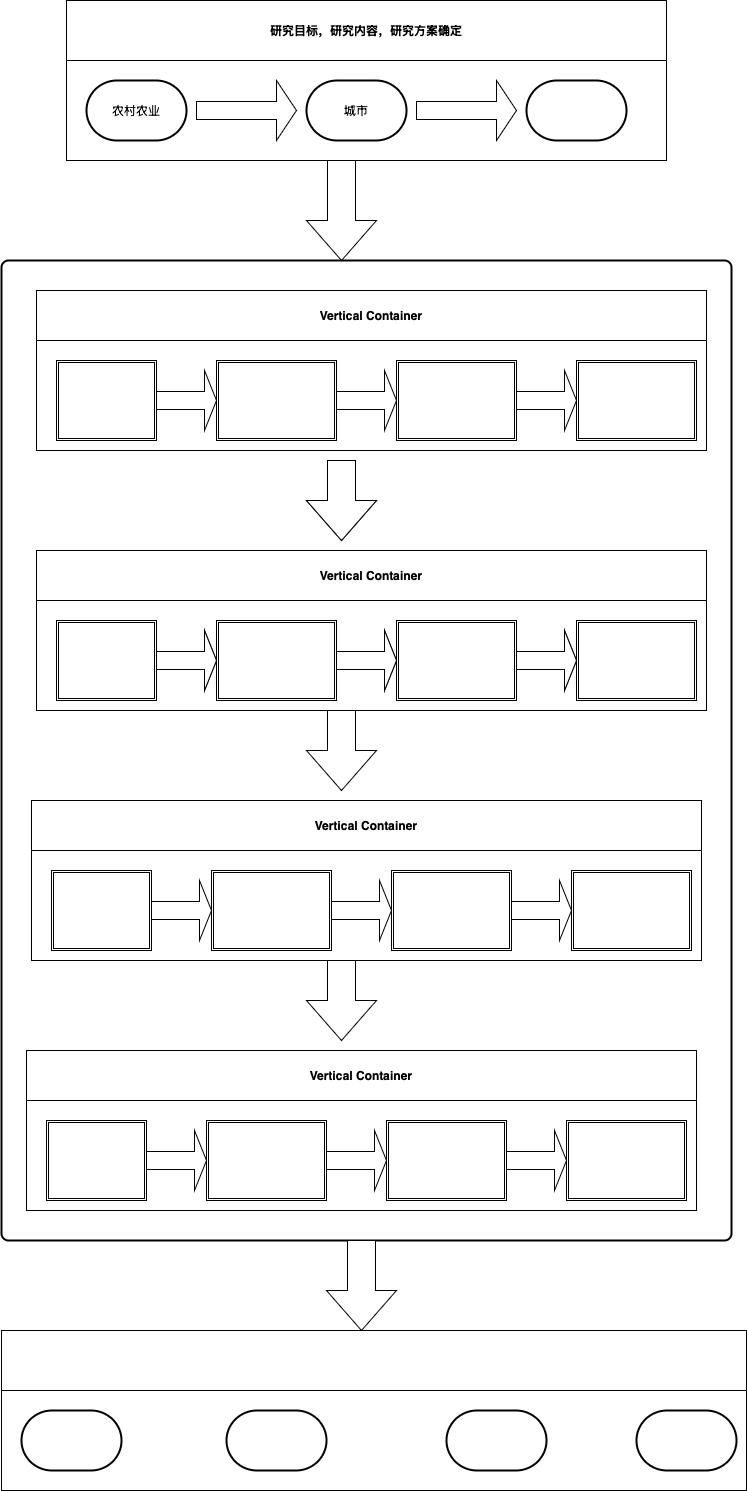

The diagram above was exported from draw.io. Its source (the exported page's mxGraphModel, read from the mxfile embedded in the PNG):
<mxGraphModel dx="928" dy="556" grid="1" gridSize="10" guides="1" tooltips="1" connect="1" arrows="1" fold="1" page="1" pageScale="1" pageWidth="827" pageHeight="1169" math="0" shadow="0">
  <root>
    <mxCell id="0" />
    <mxCell id="1" parent="0" />
    <mxCell id="UwipW6gwTBeGgiqdSA3H-1" value="研究目标，研究内容，研究方案确定" style="swimlane;whiteSpace=wrap;html=1;startSize=60;" vertex="1" parent="1">
      <mxGeometry x="100" y="60" width="600" height="160" as="geometry" />
    </mxCell>
    <mxCell id="UwipW6gwTBeGgiqdSA3H-2" value="农村农业" style="strokeWidth=2;html=1;shape=mxgraph.flowchart.terminator;whiteSpace=wrap;" vertex="1" parent="UwipW6gwTBeGgiqdSA3H-1">
      <mxGeometry x="20" y="80" width="100" height="60" as="geometry" />
    </mxCell>
    <mxCell id="UwipW6gwTBeGgiqdSA3H-3" value="城市" style="strokeWidth=2;html=1;shape=mxgraph.flowchart.terminator;whiteSpace=wrap;" vertex="1" parent="UwipW6gwTBeGgiqdSA3H-1">
      <mxGeometry x="240" y="80" width="100" height="60" as="geometry" />
    </mxCell>
    <mxCell id="UwipW6gwTBeGgiqdSA3H-4" value="" style="strokeWidth=2;html=1;shape=mxgraph.flowchart.terminator;whiteSpace=wrap;" vertex="1" parent="UwipW6gwTBeGgiqdSA3H-1">
      <mxGeometry x="460" y="80" width="100" height="60" as="geometry" />
    </mxCell>
    <mxCell id="UwipW6gwTBeGgiqdSA3H-5" value="" style="shape=singleArrow;whiteSpace=wrap;html=1;" vertex="1" parent="UwipW6gwTBeGgiqdSA3H-1">
      <mxGeometry x="130" y="80" width="100" height="60" as="geometry" />
    </mxCell>
    <mxCell id="UwipW6gwTBeGgiqdSA3H-6" value="" style="shape=singleArrow;whiteSpace=wrap;html=1;" vertex="1" parent="UwipW6gwTBeGgiqdSA3H-1">
      <mxGeometry x="350" y="80" width="100" height="60" as="geometry" />
    </mxCell>
    <mxCell id="UwipW6gwTBeGgiqdSA3H-7" value="" style="rounded=1;whiteSpace=wrap;html=1;absoluteArcSize=1;arcSize=14;strokeWidth=2;" vertex="1" parent="1">
      <mxGeometry x="35" y="320" width="730" height="980" as="geometry" />
    </mxCell>
    <mxCell id="UwipW6gwTBeGgiqdSA3H-8" value="" style="html=1;shadow=0;dashed=0;align=center;verticalAlign=middle;shape=mxgraph.arrows2.arrow;dy=0.6;dx=40;direction=south;notch=0;" vertex="1" parent="1">
      <mxGeometry x="340" y="220" width="70" height="100" as="geometry" />
    </mxCell>
    <mxCell id="UwipW6gwTBeGgiqdSA3H-9" value="Vertical Container" style="swimlane;whiteSpace=wrap;html=1;startSize=50;" vertex="1" parent="1">
      <mxGeometry x="70" y="350" width="670" height="160" as="geometry" />
    </mxCell>
    <mxCell id="UwipW6gwTBeGgiqdSA3H-10" value="" style="shape=ext;double=1;rounded=0;whiteSpace=wrap;html=1;" vertex="1" parent="UwipW6gwTBeGgiqdSA3H-9">
      <mxGeometry x="20" y="70" width="100" height="80" as="geometry" />
    </mxCell>
    <mxCell id="UwipW6gwTBeGgiqdSA3H-11" value="" style="shape=ext;double=1;rounded=0;whiteSpace=wrap;html=1;" vertex="1" parent="UwipW6gwTBeGgiqdSA3H-9">
      <mxGeometry x="180" y="70" width="120" height="80" as="geometry" />
    </mxCell>
    <mxCell id="UwipW6gwTBeGgiqdSA3H-12" value="" style="shape=ext;double=1;rounded=0;whiteSpace=wrap;html=1;" vertex="1" parent="UwipW6gwTBeGgiqdSA3H-9">
      <mxGeometry x="360" y="70" width="120" height="80" as="geometry" />
    </mxCell>
    <mxCell id="UwipW6gwTBeGgiqdSA3H-13" value="" style="shape=ext;double=1;rounded=0;whiteSpace=wrap;html=1;" vertex="1" parent="UwipW6gwTBeGgiqdSA3H-9">
      <mxGeometry x="540" y="70" width="120" height="80" as="geometry" />
    </mxCell>
    <mxCell id="UwipW6gwTBeGgiqdSA3H-14" value="" style="shape=singleArrow;whiteSpace=wrap;html=1;" vertex="1" parent="UwipW6gwTBeGgiqdSA3H-9">
      <mxGeometry x="120" y="80" width="60" height="60" as="geometry" />
    </mxCell>
    <mxCell id="UwipW6gwTBeGgiqdSA3H-15" value="" style="shape=singleArrow;whiteSpace=wrap;html=1;" vertex="1" parent="UwipW6gwTBeGgiqdSA3H-9">
      <mxGeometry x="300" y="80" width="60" height="60" as="geometry" />
    </mxCell>
    <mxCell id="UwipW6gwTBeGgiqdSA3H-16" value="" style="shape=singleArrow;whiteSpace=wrap;html=1;" vertex="1" parent="UwipW6gwTBeGgiqdSA3H-9">
      <mxGeometry x="480" y="80" width="60" height="60" as="geometry" />
    </mxCell>
    <mxCell id="UwipW6gwTBeGgiqdSA3H-17" value="Vertical Container" style="swimlane;whiteSpace=wrap;html=1;startSize=50;" vertex="1" parent="1">
      <mxGeometry x="70" y="610" width="670" height="160" as="geometry" />
    </mxCell>
    <mxCell id="UwipW6gwTBeGgiqdSA3H-18" value="" style="shape=ext;double=1;rounded=0;whiteSpace=wrap;html=1;" vertex="1" parent="UwipW6gwTBeGgiqdSA3H-17">
      <mxGeometry x="20" y="70" width="100" height="80" as="geometry" />
    </mxCell>
    <mxCell id="UwipW6gwTBeGgiqdSA3H-19" value="" style="shape=ext;double=1;rounded=0;whiteSpace=wrap;html=1;" vertex="1" parent="UwipW6gwTBeGgiqdSA3H-17">
      <mxGeometry x="180" y="70" width="120" height="80" as="geometry" />
    </mxCell>
    <mxCell id="UwipW6gwTBeGgiqdSA3H-20" value="" style="shape=ext;double=1;rounded=0;whiteSpace=wrap;html=1;" vertex="1" parent="UwipW6gwTBeGgiqdSA3H-17">
      <mxGeometry x="360" y="70" width="120" height="80" as="geometry" />
    </mxCell>
    <mxCell id="UwipW6gwTBeGgiqdSA3H-21" value="" style="shape=ext;double=1;rounded=0;whiteSpace=wrap;html=1;" vertex="1" parent="UwipW6gwTBeGgiqdSA3H-17">
      <mxGeometry x="540" y="70" width="120" height="80" as="geometry" />
    </mxCell>
    <mxCell id="UwipW6gwTBeGgiqdSA3H-22" value="" style="shape=singleArrow;whiteSpace=wrap;html=1;" vertex="1" parent="UwipW6gwTBeGgiqdSA3H-17">
      <mxGeometry x="120" y="80" width="60" height="60" as="geometry" />
    </mxCell>
    <mxCell id="UwipW6gwTBeGgiqdSA3H-23" value="" style="shape=singleArrow;whiteSpace=wrap;html=1;" vertex="1" parent="UwipW6gwTBeGgiqdSA3H-17">
      <mxGeometry x="300" y="80" width="60" height="60" as="geometry" />
    </mxCell>
    <mxCell id="UwipW6gwTBeGgiqdSA3H-24" value="" style="shape=singleArrow;whiteSpace=wrap;html=1;" vertex="1" parent="UwipW6gwTBeGgiqdSA3H-17">
      <mxGeometry x="480" y="80" width="60" height="60" as="geometry" />
    </mxCell>
    <mxCell id="UwipW6gwTBeGgiqdSA3H-25" value="" style="html=1;shadow=0;dashed=0;align=center;verticalAlign=middle;shape=mxgraph.arrows2.arrow;dy=0.6;dx=40;direction=south;notch=0;" vertex="1" parent="1">
      <mxGeometry x="340" y="520" width="70" height="80" as="geometry" />
    </mxCell>
    <mxCell id="UwipW6gwTBeGgiqdSA3H-26" value="Vertical Container" style="swimlane;whiteSpace=wrap;html=1;startSize=50;" vertex="1" parent="1">
      <mxGeometry x="70" y="610" width="670" height="160" as="geometry" />
    </mxCell>
    <mxCell id="UwipW6gwTBeGgiqdSA3H-27" value="" style="shape=ext;double=1;rounded=0;whiteSpace=wrap;html=1;" vertex="1" parent="UwipW6gwTBeGgiqdSA3H-26">
      <mxGeometry x="20" y="70" width="100" height="80" as="geometry" />
    </mxCell>
    <mxCell id="UwipW6gwTBeGgiqdSA3H-28" value="" style="shape=ext;double=1;rounded=0;whiteSpace=wrap;html=1;" vertex="1" parent="UwipW6gwTBeGgiqdSA3H-26">
      <mxGeometry x="180" y="70" width="120" height="80" as="geometry" />
    </mxCell>
    <mxCell id="UwipW6gwTBeGgiqdSA3H-29" value="" style="shape=ext;double=1;rounded=0;whiteSpace=wrap;html=1;" vertex="1" parent="UwipW6gwTBeGgiqdSA3H-26">
      <mxGeometry x="360" y="70" width="120" height="80" as="geometry" />
    </mxCell>
    <mxCell id="UwipW6gwTBeGgiqdSA3H-30" value="" style="shape=ext;double=1;rounded=0;whiteSpace=wrap;html=1;" vertex="1" parent="UwipW6gwTBeGgiqdSA3H-26">
      <mxGeometry x="540" y="70" width="120" height="80" as="geometry" />
    </mxCell>
    <mxCell id="UwipW6gwTBeGgiqdSA3H-31" value="" style="shape=singleArrow;whiteSpace=wrap;html=1;" vertex="1" parent="UwipW6gwTBeGgiqdSA3H-26">
      <mxGeometry x="120" y="80" width="60" height="60" as="geometry" />
    </mxCell>
    <mxCell id="UwipW6gwTBeGgiqdSA3H-32" value="" style="shape=singleArrow;whiteSpace=wrap;html=1;" vertex="1" parent="UwipW6gwTBeGgiqdSA3H-26">
      <mxGeometry x="300" y="80" width="60" height="60" as="geometry" />
    </mxCell>
    <mxCell id="UwipW6gwTBeGgiqdSA3H-33" value="" style="shape=singleArrow;whiteSpace=wrap;html=1;" vertex="1" parent="UwipW6gwTBeGgiqdSA3H-26">
      <mxGeometry x="480" y="80" width="60" height="60" as="geometry" />
    </mxCell>
    <mxCell id="UwipW6gwTBeGgiqdSA3H-34" value="Vertical Container" style="swimlane;whiteSpace=wrap;html=1;startSize=50;" vertex="1" parent="1">
      <mxGeometry x="65" y="860" width="670" height="160" as="geometry" />
    </mxCell>
    <mxCell id="UwipW6gwTBeGgiqdSA3H-35" value="" style="shape=ext;double=1;rounded=0;whiteSpace=wrap;html=1;" vertex="1" parent="UwipW6gwTBeGgiqdSA3H-34">
      <mxGeometry x="20" y="70" width="100" height="80" as="geometry" />
    </mxCell>
    <mxCell id="UwipW6gwTBeGgiqdSA3H-36" value="" style="shape=ext;double=1;rounded=0;whiteSpace=wrap;html=1;" vertex="1" parent="UwipW6gwTBeGgiqdSA3H-34">
      <mxGeometry x="180" y="70" width="120" height="80" as="geometry" />
    </mxCell>
    <mxCell id="UwipW6gwTBeGgiqdSA3H-37" value="" style="shape=ext;double=1;rounded=0;whiteSpace=wrap;html=1;" vertex="1" parent="UwipW6gwTBeGgiqdSA3H-34">
      <mxGeometry x="360" y="70" width="120" height="80" as="geometry" />
    </mxCell>
    <mxCell id="UwipW6gwTBeGgiqdSA3H-38" value="" style="shape=ext;double=1;rounded=0;whiteSpace=wrap;html=1;" vertex="1" parent="UwipW6gwTBeGgiqdSA3H-34">
      <mxGeometry x="540" y="70" width="120" height="80" as="geometry" />
    </mxCell>
    <mxCell id="UwipW6gwTBeGgiqdSA3H-39" value="" style="shape=singleArrow;whiteSpace=wrap;html=1;" vertex="1" parent="UwipW6gwTBeGgiqdSA3H-34">
      <mxGeometry x="120" y="80" width="60" height="60" as="geometry" />
    </mxCell>
    <mxCell id="UwipW6gwTBeGgiqdSA3H-40" value="" style="shape=singleArrow;whiteSpace=wrap;html=1;" vertex="1" parent="UwipW6gwTBeGgiqdSA3H-34">
      <mxGeometry x="300" y="80" width="60" height="60" as="geometry" />
    </mxCell>
    <mxCell id="UwipW6gwTBeGgiqdSA3H-41" value="" style="shape=singleArrow;whiteSpace=wrap;html=1;" vertex="1" parent="UwipW6gwTBeGgiqdSA3H-34">
      <mxGeometry x="480" y="80" width="60" height="60" as="geometry" />
    </mxCell>
    <mxCell id="UwipW6gwTBeGgiqdSA3H-42" value="" style="html=1;shadow=0;dashed=0;align=center;verticalAlign=middle;shape=mxgraph.arrows2.arrow;dy=0.6;dx=40;direction=south;notch=0;" vertex="1" parent="1">
      <mxGeometry x="340" y="520" width="70" height="80" as="geometry" />
    </mxCell>
    <mxCell id="UwipW6gwTBeGgiqdSA3H-43" value="" style="html=1;shadow=0;dashed=0;align=center;verticalAlign=middle;shape=mxgraph.arrows2.arrow;dy=0.6;dx=40;direction=south;notch=0;" vertex="1" parent="1">
      <mxGeometry x="340" y="770" width="70" height="80" as="geometry" />
    </mxCell>
    <mxCell id="UwipW6gwTBeGgiqdSA3H-44" value="" style="html=1;shadow=0;dashed=0;align=center;verticalAlign=middle;shape=mxgraph.arrows2.arrow;dy=0.6;dx=40;direction=south;notch=0;" vertex="1" parent="1">
      <mxGeometry x="340" y="1020" width="70" height="80" as="geometry" />
    </mxCell>
    <mxCell id="UwipW6gwTBeGgiqdSA3H-45" value="Vertical Container" style="swimlane;whiteSpace=wrap;html=1;startSize=50;" vertex="1" parent="1">
      <mxGeometry x="60" y="1110" width="670" height="160" as="geometry" />
    </mxCell>
    <mxCell id="UwipW6gwTBeGgiqdSA3H-46" value="" style="shape=ext;double=1;rounded=0;whiteSpace=wrap;html=1;" vertex="1" parent="UwipW6gwTBeGgiqdSA3H-45">
      <mxGeometry x="20" y="70" width="100" height="80" as="geometry" />
    </mxCell>
    <mxCell id="UwipW6gwTBeGgiqdSA3H-47" value="" style="shape=ext;double=1;rounded=0;whiteSpace=wrap;html=1;" vertex="1" parent="UwipW6gwTBeGgiqdSA3H-45">
      <mxGeometry x="180" y="70" width="120" height="80" as="geometry" />
    </mxCell>
    <mxCell id="UwipW6gwTBeGgiqdSA3H-48" value="" style="shape=ext;double=1;rounded=0;whiteSpace=wrap;html=1;" vertex="1" parent="UwipW6gwTBeGgiqdSA3H-45">
      <mxGeometry x="360" y="70" width="120" height="80" as="geometry" />
    </mxCell>
    <mxCell id="UwipW6gwTBeGgiqdSA3H-49" value="" style="shape=ext;double=1;rounded=0;whiteSpace=wrap;html=1;" vertex="1" parent="UwipW6gwTBeGgiqdSA3H-45">
      <mxGeometry x="540" y="70" width="120" height="80" as="geometry" />
    </mxCell>
    <mxCell id="UwipW6gwTBeGgiqdSA3H-50" value="" style="shape=singleArrow;whiteSpace=wrap;html=1;" vertex="1" parent="UwipW6gwTBeGgiqdSA3H-45">
      <mxGeometry x="120" y="80" width="60" height="60" as="geometry" />
    </mxCell>
    <mxCell id="UwipW6gwTBeGgiqdSA3H-51" value="" style="shape=singleArrow;whiteSpace=wrap;html=1;" vertex="1" parent="UwipW6gwTBeGgiqdSA3H-45">
      <mxGeometry x="300" y="80" width="60" height="60" as="geometry" />
    </mxCell>
    <mxCell id="UwipW6gwTBeGgiqdSA3H-52" value="" style="shape=singleArrow;whiteSpace=wrap;html=1;" vertex="1" parent="UwipW6gwTBeGgiqdSA3H-45">
      <mxGeometry x="480" y="80" width="60" height="60" as="geometry" />
    </mxCell>
    <mxCell id="UwipW6gwTBeGgiqdSA3H-53" value="" style="swimlane;whiteSpace=wrap;html=1;startSize=60;" vertex="1" parent="1">
      <mxGeometry x="35" y="1390" width="745" height="160" as="geometry" />
    </mxCell>
    <mxCell id="UwipW6gwTBeGgiqdSA3H-54" value="" style="strokeWidth=2;html=1;shape=mxgraph.flowchart.terminator;whiteSpace=wrap;" vertex="1" parent="UwipW6gwTBeGgiqdSA3H-53">
      <mxGeometry x="20" y="80" width="100" height="60" as="geometry" />
    </mxCell>
    <mxCell id="UwipW6gwTBeGgiqdSA3H-55" value="" style="strokeWidth=2;html=1;shape=mxgraph.flowchart.terminator;whiteSpace=wrap;" vertex="1" parent="UwipW6gwTBeGgiqdSA3H-53">
      <mxGeometry x="225" y="80" width="100" height="60" as="geometry" />
    </mxCell>
    <mxCell id="UwipW6gwTBeGgiqdSA3H-56" value="" style="strokeWidth=2;html=1;shape=mxgraph.flowchart.terminator;whiteSpace=wrap;" vertex="1" parent="UwipW6gwTBeGgiqdSA3H-53">
      <mxGeometry x="445" y="80" width="100" height="60" as="geometry" />
    </mxCell>
    <mxCell id="UwipW6gwTBeGgiqdSA3H-57" value="" style="strokeWidth=2;html=1;shape=mxgraph.flowchart.terminator;whiteSpace=wrap;" vertex="1" parent="UwipW6gwTBeGgiqdSA3H-53">
      <mxGeometry x="635" y="80" width="100" height="60" as="geometry" />
    </mxCell>
    <mxCell id="UwipW6gwTBeGgiqdSA3H-58" value="" style="html=1;shadow=0;dashed=0;align=center;verticalAlign=middle;shape=mxgraph.arrows2.arrow;dy=0.6;dx=40;direction=south;notch=0;" vertex="1" parent="1">
      <mxGeometry x="360" y="1300" width="70" height="90" as="geometry" />
    </mxCell>
  </root>
</mxGraphModel>